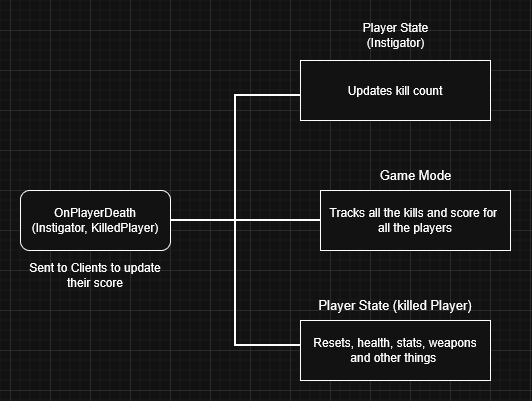

The diagram above was exported from draw.io. Its source (the exported page's mxGraphModel, read from the mxfile embedded in the PNG):
<mxGraphModel dx="868" dy="469" grid="1" gridSize="10" guides="1" tooltips="1" connect="1" arrows="1" fold="1" page="1" pageScale="1" pageWidth="850" pageHeight="1100" math="0" shadow="0">
  <root>
    <mxCell id="0" />
    <mxCell id="1" parent="0" />
    <mxCell id="3UD-pG0QDmTj2-617jrY-3" value="&lt;div&gt;OnPlayerDeath&lt;/div&gt;&lt;div&gt;(Instigator, KilledPlayer)&lt;/div&gt;" style="rounded=1;whiteSpace=wrap;html=1;" vertex="1" parent="1">
      <mxGeometry x="50" y="240" width="150" height="60" as="geometry" />
    </mxCell>
    <mxCell id="3UD-pG0QDmTj2-617jrY-4" value="Updates kill count" style="rounded=0;whiteSpace=wrap;html=1;" vertex="1" parent="1">
      <mxGeometry x="330" y="110" width="190" height="60" as="geometry" />
    </mxCell>
    <mxCell id="3UD-pG0QDmTj2-617jrY-5" value="&lt;font&gt;&lt;br&gt;&lt;/font&gt;&lt;div&gt;&lt;font&gt;Tracks all the kills and score for&amp;nbsp;&lt;/font&gt;&lt;/div&gt;&lt;div&gt;&lt;font&gt;all the players&lt;/font&gt;&lt;/div&gt;&lt;div&gt;&lt;font&gt;&lt;br&gt;&lt;/font&gt;&lt;/div&gt;" style="rounded=0;whiteSpace=wrap;html=1;" vertex="1" parent="1">
      <mxGeometry x="350" y="240" width="190" height="60" as="geometry" />
    </mxCell>
    <mxCell id="3UD-pG0QDmTj2-617jrY-6" value="&lt;div&gt;&lt;font&gt;Resets, health, stats, weapons&lt;/font&gt;&lt;/div&gt;&lt;div&gt;&lt;font&gt;and other things&amp;nbsp;&lt;/font&gt;&lt;/div&gt;" style="rounded=0;whiteSpace=wrap;html=1;" vertex="1" parent="1">
      <mxGeometry x="330" y="370" width="190" height="60" as="geometry" />
    </mxCell>
    <mxCell id="3UD-pG0QDmTj2-617jrY-7" value="Sent to Clients to update their score" style="text;html=1;whiteSpace=wrap;strokeColor=none;fillColor=none;align=center;verticalAlign=middle;rounded=0;" vertex="1" parent="1">
      <mxGeometry x="50" y="310" width="150" height="30" as="geometry" />
    </mxCell>
    <mxCell id="3UD-pG0QDmTj2-617jrY-10" value="" style="strokeWidth=2;html=1;shape=mxgraph.flowchart.annotation_2;align=left;labelPosition=right;pointerEvents=1;" vertex="1" parent="1">
      <mxGeometry x="200" y="145" width="130" height="250" as="geometry" />
    </mxCell>
    <mxCell id="3UD-pG0QDmTj2-617jrY-12" value="" style="endArrow=none;html=1;rounded=0;entryX=0;entryY=0.5;entryDx=0;entryDy=0;exitX=0.465;exitY=0.5;exitDx=0;exitDy=0;exitPerimeter=0;strokeWidth=2;" edge="1" parent="1" source="3UD-pG0QDmTj2-617jrY-10" target="3UD-pG0QDmTj2-617jrY-5">
      <mxGeometry width="50" height="50" relative="1" as="geometry">
        <mxPoint x="270" y="270" as="sourcePoint" />
        <mxPoint x="320" y="220" as="targetPoint" />
      </mxGeometry>
    </mxCell>
    <mxCell id="3UD-pG0QDmTj2-617jrY-13" value="Game Mode" style="text;html=1;whiteSpace=wrap;strokeColor=none;fillColor=none;align=center;verticalAlign=middle;rounded=0;strokeWidth=0;fontSize=13;" vertex="1" parent="1">
      <mxGeometry x="392.5" y="210" width="105" height="30" as="geometry" />
    </mxCell>
    <mxCell id="3UD-pG0QDmTj2-617jrY-14" value="Player State (killed Player)" style="text;html=1;whiteSpace=wrap;strokeColor=none;fillColor=none;align=center;verticalAlign=middle;rounded=0;strokeWidth=0;fontSize=13;" vertex="1" parent="1">
      <mxGeometry x="335" y="340" width="180" height="30" as="geometry" />
    </mxCell>
    <mxCell id="3UD-pG0QDmTj2-617jrY-15" value="Player State (Instigator)" style="text;html=1;whiteSpace=wrap;strokeColor=none;fillColor=none;align=center;verticalAlign=middle;rounded=0;" vertex="1" parent="1">
      <mxGeometry x="363" y="70" width="125" height="30" as="geometry" />
    </mxCell>
  </root>
</mxGraphModel>